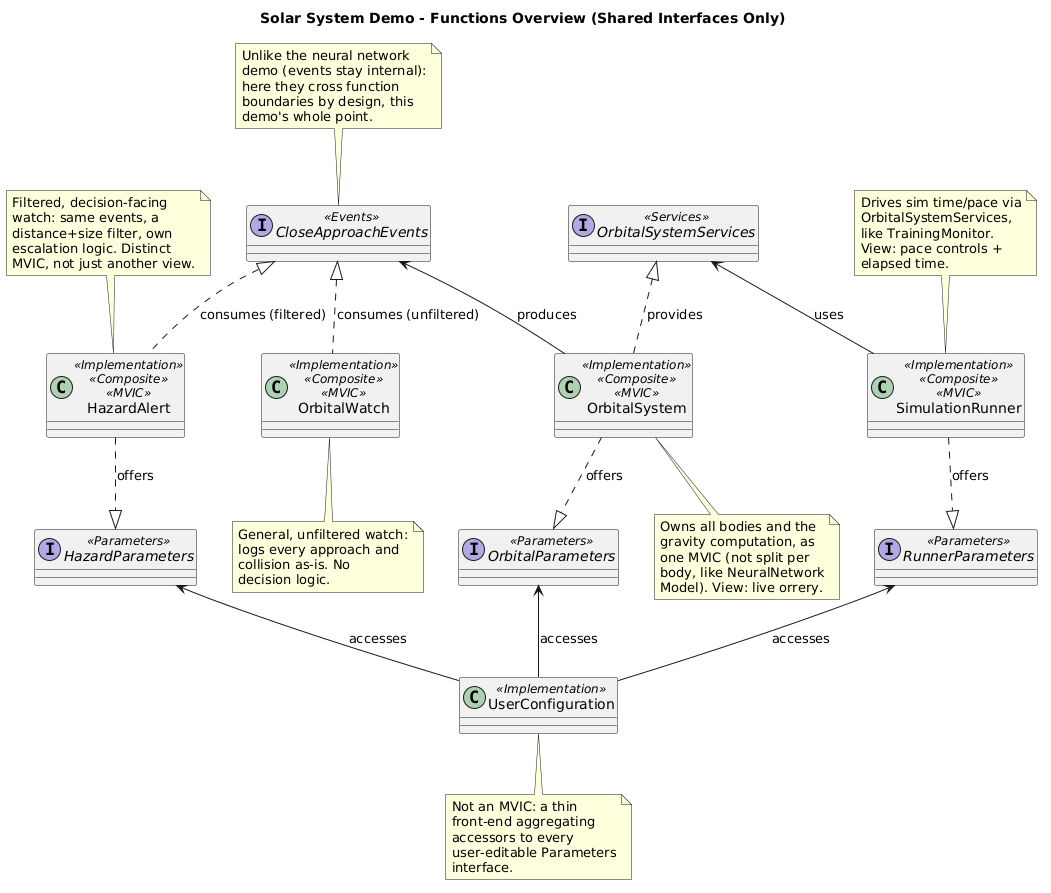

The diagram above was rendered by PlantUML. Its source (embedded in the PNG):
@startuml
title Solar System Demo - Functions Overview (Shared Interfaces Only)

top to bottom direction

class OrbitalSystem <<Implementation>> <<Composite>> <<MVIC>>
class SimulationRunner <<Implementation>> <<Composite>> <<MVIC>>
class OrbitalWatch <<Implementation>> <<Composite>> <<MVIC>>
class HazardAlert <<Implementation>> <<Composite>> <<MVIC>>

interface OrbitalSystemServices <<Services>>
interface OrbitalParameters <<Parameters>>
interface RunnerParameters <<Parameters>>
interface CloseApproachEvents <<Events>>
interface HazardParameters <<Parameters>>

class UserConfiguration <<Implementation>>

OrbitalSystem .u.|> OrbitalSystemServices : provides
OrbitalSystem -u-> CloseApproachEvents : produces
OrbitalSystem ..|> OrbitalParameters : offers

SimulationRunner -u-> OrbitalSystemServices : uses
SimulationRunner ..|> RunnerParameters : offers

OrbitalWatch .u.|> CloseApproachEvents : consumes (unfiltered)

HazardAlert .u.|> CloseApproachEvents : consumes (filtered)
HazardAlert ..|> HazardParameters : offers

UserConfiguration -u-> OrbitalParameters : accesses
UserConfiguration -u-> RunnerParameters : accesses
UserConfiguration -u-> HazardParameters : accesses

note bottom of OrbitalSystem
  Owns all bodies and the
  gravity computation, as
  one MVIC (not split per
  body, like NeuralNetwork
  Model). View: live orrery.
end note

note top of SimulationRunner
  Drives sim time/pace via
  OrbitalSystemServices,
  like TrainingMonitor.
  View: pace controls +
  elapsed time.
end note

note bottom of OrbitalWatch
  General, unfiltered watch:
  logs every approach and
  collision as-is. No
  decision logic.
end note

note top of HazardAlert
  Filtered, decision-facing
  watch: same events, a
  distance+size filter, own
  escalation logic. Distinct
  MVIC, not just another view.
end note

note bottom of UserConfiguration
  Not an MVIC: a thin
  front-end aggregating
  accessors to every
  user-editable Parameters
  interface.
end note

note top of CloseApproachEvents
  Unlike the neural network
  demo (events stay internal):
  here they cross function
  boundaries by design, this
  demo's whole point.
end note

@enduml